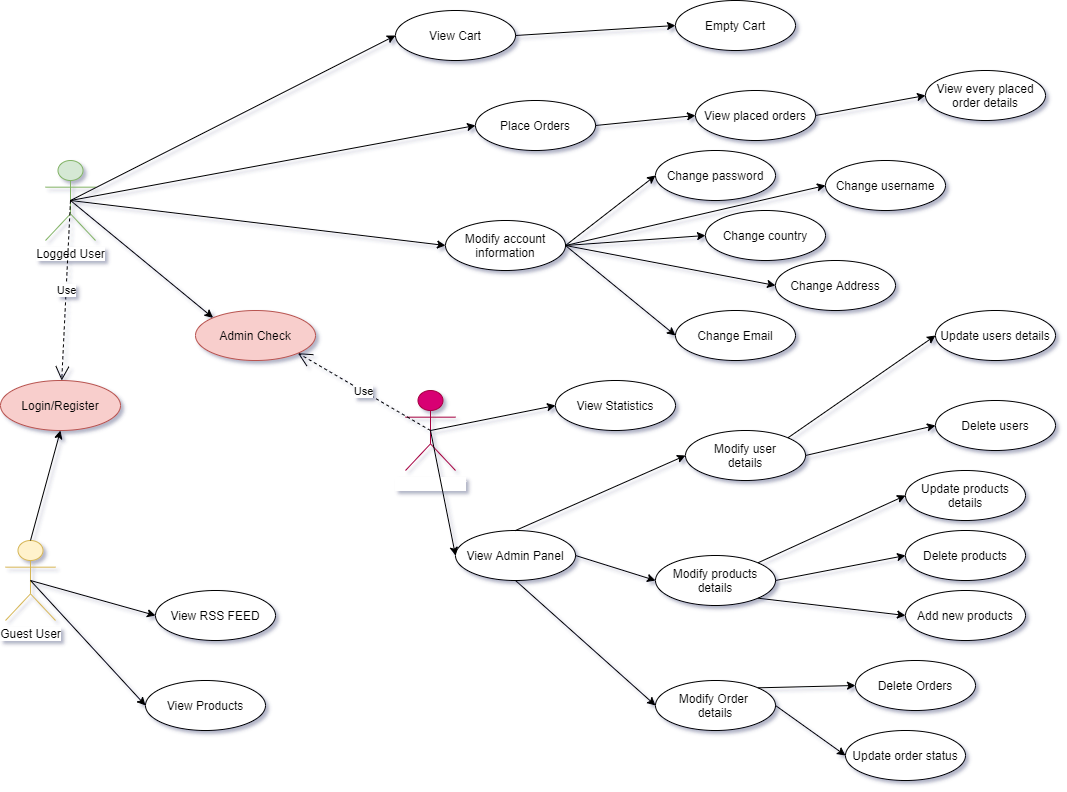

The diagram above was exported from draw.io. Its source (the exported page's mxGraphModel, read from the mxfile embedded in the PNG):
<mxGraphModel dx="1422" dy="745" grid="0" gridSize="10" guides="1" tooltips="1" connect="1" arrows="1" fold="1" page="1" pageScale="1" pageWidth="1400" pageHeight="850" math="0" shadow="1">
  <root>
    <mxCell id="0" />
    <mxCell id="1" parent="0" />
    <mxCell id="sRB2kfrDDlV39pILvuua-2" value="Guest User&lt;br&gt;" style="shape=umlActor;verticalLabelPosition=bottom;labelBackgroundColor=#ffffff;verticalAlign=top;html=1;outlineConnect=0;fillColor=#fff2cc;strokeColor=#d6b656;" vertex="1" parent="1">
      <mxGeometry x="100" y="550" width="50" height="80" as="geometry" />
    </mxCell>
    <mxCell id="sRB2kfrDDlV39pILvuua-3" value="Login/Register" style="ellipse;whiteSpace=wrap;html=1;fillColor=#f8cecc;strokeColor=#b85450;" vertex="1" parent="1">
      <mxGeometry x="95" y="390" width="120" height="50" as="geometry" />
    </mxCell>
    <mxCell id="sRB2kfrDDlV39pILvuua-4" value="" style="endArrow=classic;html=1;exitX=0.5;exitY=0;exitDx=0;exitDy=0;exitPerimeter=0;entryX=0.5;entryY=1;entryDx=0;entryDy=0;" edge="1" parent="1" source="sRB2kfrDDlV39pILvuua-2" target="sRB2kfrDDlV39pILvuua-3">
      <mxGeometry width="50" height="50" relative="1" as="geometry">
        <mxPoint x="440" y="640" as="sourcePoint" />
        <mxPoint x="490" y="590" as="targetPoint" />
      </mxGeometry>
    </mxCell>
    <mxCell id="sRB2kfrDDlV39pILvuua-6" value="Logged User" style="shape=umlActor;verticalLabelPosition=bottom;labelBackgroundColor=#ffffff;verticalAlign=top;html=1;outlineConnect=0;fillColor=#d5e8d4;strokeColor=#82b366;" vertex="1" parent="1">
      <mxGeometry x="140" y="170" width="50" height="80" as="geometry" />
    </mxCell>
    <mxCell id="sRB2kfrDDlV39pILvuua-7" value="Use" style="endArrow=open;endSize=12;dashed=1;html=1;exitX=0.5;exitY=0.5;exitDx=0;exitDy=0;exitPerimeter=0;" edge="1" parent="1" source="sRB2kfrDDlV39pILvuua-6" target="sRB2kfrDDlV39pILvuua-3">
      <mxGeometry width="160" relative="1" as="geometry">
        <mxPoint x="320" y="300" as="sourcePoint" />
        <mxPoint x="310" y="130" as="targetPoint" />
      </mxGeometry>
    </mxCell>
    <mxCell id="sRB2kfrDDlV39pILvuua-8" value="View Products" style="ellipse;whiteSpace=wrap;html=1;" vertex="1" parent="1">
      <mxGeometry x="240" y="690" width="120" height="50" as="geometry" />
    </mxCell>
    <mxCell id="sRB2kfrDDlV39pILvuua-9" value="View RSS FEED" style="ellipse;whiteSpace=wrap;html=1;" vertex="1" parent="1">
      <mxGeometry x="250" y="600" width="120" height="50" as="geometry" />
    </mxCell>
    <mxCell id="sRB2kfrDDlV39pILvuua-11" value="" style="endArrow=classic;html=1;exitX=0.5;exitY=0.5;exitDx=0;exitDy=0;exitPerimeter=0;entryX=0;entryY=0.5;entryDx=0;entryDy=0;" edge="1" parent="1" source="sRB2kfrDDlV39pILvuua-2" target="sRB2kfrDDlV39pILvuua-9">
      <mxGeometry width="50" height="50" relative="1" as="geometry">
        <mxPoint x="280" y="660" as="sourcePoint" />
        <mxPoint x="420" y="530" as="targetPoint" />
      </mxGeometry>
    </mxCell>
    <mxCell id="sRB2kfrDDlV39pILvuua-12" value="" style="endArrow=classic;html=1;exitX=0.5;exitY=0.5;exitDx=0;exitDy=0;exitPerimeter=0;entryX=0;entryY=0.5;entryDx=0;entryDy=0;" edge="1" parent="1" source="sRB2kfrDDlV39pILvuua-2" target="sRB2kfrDDlV39pILvuua-8">
      <mxGeometry width="50" height="50" relative="1" as="geometry">
        <mxPoint x="195" y="720" as="sourcePoint" />
        <mxPoint x="490" y="585" as="targetPoint" />
      </mxGeometry>
    </mxCell>
    <mxCell id="sRB2kfrDDlV39pILvuua-20" value="View Cart" style="ellipse;whiteSpace=wrap;html=1;" vertex="1" parent="1">
      <mxGeometry x="490" y="20" width="120" height="50" as="geometry" />
    </mxCell>
    <mxCell id="sRB2kfrDDlV39pILvuua-21" value="Place Orders" style="ellipse;whiteSpace=wrap;html=1;" vertex="1" parent="1">
      <mxGeometry x="570" y="110" width="120" height="50" as="geometry" />
    </mxCell>
    <mxCell id="sRB2kfrDDlV39pILvuua-22" value="Modify account information" style="ellipse;whiteSpace=wrap;html=1;" vertex="1" parent="1">
      <mxGeometry x="540" y="230" width="120" height="50" as="geometry" />
    </mxCell>
    <mxCell id="sRB2kfrDDlV39pILvuua-24" value="" style="endArrow=classic;html=1;exitX=0.5;exitY=0.5;exitDx=0;exitDy=0;exitPerimeter=0;entryX=0;entryY=0.5;entryDx=0;entryDy=0;" edge="1" parent="1" source="sRB2kfrDDlV39pILvuua-6" target="sRB2kfrDDlV39pILvuua-20">
      <mxGeometry width="50" height="50" relative="1" as="geometry">
        <mxPoint x="620" y="410" as="sourcePoint" />
        <mxPoint x="670" y="360" as="targetPoint" />
      </mxGeometry>
    </mxCell>
    <mxCell id="sRB2kfrDDlV39pILvuua-25" value="" style="endArrow=classic;html=1;exitX=0.5;exitY=0.5;exitDx=0;exitDy=0;exitPerimeter=0;entryX=0;entryY=0.5;entryDx=0;entryDy=0;" edge="1" parent="1" source="sRB2kfrDDlV39pILvuua-6" target="sRB2kfrDDlV39pILvuua-21">
      <mxGeometry width="50" height="50" relative="1" as="geometry">
        <mxPoint x="620" y="410" as="sourcePoint" />
        <mxPoint x="670" y="360" as="targetPoint" />
      </mxGeometry>
    </mxCell>
    <mxCell id="sRB2kfrDDlV39pILvuua-26" value="" style="endArrow=classic;html=1;exitX=0.5;exitY=0.5;exitDx=0;exitDy=0;exitPerimeter=0;entryX=0;entryY=0.5;entryDx=0;entryDy=0;" edge="1" parent="1" source="sRB2kfrDDlV39pILvuua-6" target="sRB2kfrDDlV39pILvuua-22">
      <mxGeometry width="50" height="50" relative="1" as="geometry">
        <mxPoint x="620" y="410" as="sourcePoint" />
        <mxPoint x="670" y="360" as="targetPoint" />
      </mxGeometry>
    </mxCell>
    <mxCell id="sRB2kfrDDlV39pILvuua-28" value="Empty Cart" style="ellipse;whiteSpace=wrap;html=1;" vertex="1" parent="1">
      <mxGeometry x="770" y="10" width="120" height="50" as="geometry" />
    </mxCell>
    <mxCell id="sRB2kfrDDlV39pILvuua-29" value="" style="endArrow=classic;html=1;exitX=1;exitY=0.5;exitDx=0;exitDy=0;entryX=0;entryY=0.5;entryDx=0;entryDy=0;" edge="1" parent="1" source="sRB2kfrDDlV39pILvuua-20" target="sRB2kfrDDlV39pILvuua-28">
      <mxGeometry width="50" height="50" relative="1" as="geometry">
        <mxPoint x="620" y="210" as="sourcePoint" />
        <mxPoint x="670" y="160" as="targetPoint" />
      </mxGeometry>
    </mxCell>
    <mxCell id="sRB2kfrDDlV39pILvuua-31" value="View placed orders" style="ellipse;whiteSpace=wrap;html=1;" vertex="1" parent="1">
      <mxGeometry x="790" y="100" width="120" height="50" as="geometry" />
    </mxCell>
    <mxCell id="sRB2kfrDDlV39pILvuua-32" value="" style="endArrow=classic;html=1;exitX=1;exitY=0.5;exitDx=0;exitDy=0;entryX=0;entryY=0.5;entryDx=0;entryDy=0;" edge="1" parent="1" source="sRB2kfrDDlV39pILvuua-21" target="sRB2kfrDDlV39pILvuua-31">
      <mxGeometry width="50" height="50" relative="1" as="geometry">
        <mxPoint x="680" y="180" as="sourcePoint" />
        <mxPoint x="840" y="170" as="targetPoint" />
      </mxGeometry>
    </mxCell>
    <mxCell id="sRB2kfrDDlV39pILvuua-34" value="View every placed order details" style="ellipse;whiteSpace=wrap;html=1;" vertex="1" parent="1">
      <mxGeometry x="1020" y="80" width="120" height="50" as="geometry" />
    </mxCell>
    <mxCell id="sRB2kfrDDlV39pILvuua-35" value="" style="endArrow=classic;html=1;exitX=1;exitY=0.5;exitDx=0;exitDy=0;entryX=0;entryY=0.5;entryDx=0;entryDy=0;" edge="1" parent="1" source="sRB2kfrDDlV39pILvuua-31" target="sRB2kfrDDlV39pILvuua-34">
      <mxGeometry width="50" height="50" relative="1" as="geometry">
        <mxPoint x="620" y="210" as="sourcePoint" />
        <mxPoint x="670" y="160" as="targetPoint" />
      </mxGeometry>
    </mxCell>
    <mxCell id="sRB2kfrDDlV39pILvuua-37" value="Change password" style="ellipse;whiteSpace=wrap;html=1;" vertex="1" parent="1">
      <mxGeometry x="750" y="160" width="120" height="50" as="geometry" />
    </mxCell>
    <mxCell id="sRB2kfrDDlV39pILvuua-38" value="Change Address" style="ellipse;whiteSpace=wrap;html=1;" vertex="1" parent="1">
      <mxGeometry x="870" y="270" width="120" height="50" as="geometry" />
    </mxCell>
    <mxCell id="sRB2kfrDDlV39pILvuua-39" value="Change username" style="ellipse;whiteSpace=wrap;html=1;" vertex="1" parent="1">
      <mxGeometry x="920" y="170" width="120" height="50" as="geometry" />
    </mxCell>
    <mxCell id="sRB2kfrDDlV39pILvuua-40" value="Change country" style="ellipse;whiteSpace=wrap;html=1;" vertex="1" parent="1">
      <mxGeometry x="800" y="220" width="120" height="50" as="geometry" />
    </mxCell>
    <mxCell id="sRB2kfrDDlV39pILvuua-41" value="" style="endArrow=classic;html=1;exitX=1;exitY=0.5;exitDx=0;exitDy=0;entryX=0;entryY=0.5;entryDx=0;entryDy=0;" edge="1" parent="1" source="sRB2kfrDDlV39pILvuua-22" target="sRB2kfrDDlV39pILvuua-39">
      <mxGeometry width="50" height="50" relative="1" as="geometry">
        <mxPoint x="620" y="210" as="sourcePoint" />
        <mxPoint x="670" y="160" as="targetPoint" />
      </mxGeometry>
    </mxCell>
    <mxCell id="sRB2kfrDDlV39pILvuua-42" value="" style="endArrow=classic;html=1;entryX=0;entryY=0.5;entryDx=0;entryDy=0;exitX=1;exitY=0.5;exitDx=0;exitDy=0;" edge="1" parent="1" source="sRB2kfrDDlV39pILvuua-22" target="sRB2kfrDDlV39pILvuua-37">
      <mxGeometry width="50" height="50" relative="1" as="geometry">
        <mxPoint x="660" y="295" as="sourcePoint" />
        <mxPoint x="670" y="160" as="targetPoint" />
      </mxGeometry>
    </mxCell>
    <mxCell id="sRB2kfrDDlV39pILvuua-43" value="" style="endArrow=classic;html=1;exitX=1;exitY=0.5;exitDx=0;exitDy=0;entryX=0;entryY=0.5;entryDx=0;entryDy=0;" edge="1" parent="1" source="sRB2kfrDDlV39pILvuua-22" target="sRB2kfrDDlV39pILvuua-40">
      <mxGeometry width="50" height="50" relative="1" as="geometry">
        <mxPoint x="620" y="210" as="sourcePoint" />
        <mxPoint x="670" y="160" as="targetPoint" />
      </mxGeometry>
    </mxCell>
    <mxCell id="sRB2kfrDDlV39pILvuua-44" value="" style="endArrow=classic;html=1;exitX=1;exitY=0.5;exitDx=0;exitDy=0;entryX=0;entryY=0.5;entryDx=0;entryDy=0;" edge="1" parent="1" source="sRB2kfrDDlV39pILvuua-22" target="sRB2kfrDDlV39pILvuua-38">
      <mxGeometry width="50" height="50" relative="1" as="geometry">
        <mxPoint x="620" y="210" as="sourcePoint" />
        <mxPoint x="670" y="160" as="targetPoint" />
      </mxGeometry>
    </mxCell>
    <mxCell id="sRB2kfrDDlV39pILvuua-45" value="Change Email" style="ellipse;whiteSpace=wrap;html=1;" vertex="1" parent="1">
      <mxGeometry x="770" y="320" width="120" height="50" as="geometry" />
    </mxCell>
    <mxCell id="sRB2kfrDDlV39pILvuua-46" value="" style="endArrow=classic;html=1;exitX=1;exitY=0.5;exitDx=0;exitDy=0;entryX=0;entryY=0.5;entryDx=0;entryDy=0;" edge="1" parent="1" source="sRB2kfrDDlV39pILvuua-22" target="sRB2kfrDDlV39pILvuua-45">
      <mxGeometry width="50" height="50" relative="1" as="geometry">
        <mxPoint x="620" y="210" as="sourcePoint" />
        <mxPoint x="670" y="160" as="targetPoint" />
      </mxGeometry>
    </mxCell>
    <mxCell id="sRB2kfrDDlV39pILvuua-49" value="Admin Check" style="ellipse;whiteSpace=wrap;html=1;fillColor=#f8cecc;strokeColor=#b85450;" vertex="1" parent="1">
      <mxGeometry x="290" y="320" width="120" height="50" as="geometry" />
    </mxCell>
    <mxCell id="sRB2kfrDDlV39pILvuua-50" value="" style="endArrow=classic;html=1;exitX=0.5;exitY=0.5;exitDx=0;exitDy=0;exitPerimeter=0;entryX=0;entryY=0;entryDx=0;entryDy=0;" edge="1" parent="1" source="sRB2kfrDDlV39pILvuua-6" target="sRB2kfrDDlV39pILvuua-49">
      <mxGeometry width="50" height="50" relative="1" as="geometry">
        <mxPoint x="610" y="410" as="sourcePoint" />
        <mxPoint x="660" y="360" as="targetPoint" />
      </mxGeometry>
    </mxCell>
    <mxCell id="sRB2kfrDDlV39pILvuua-52" value="Administrator" style="shape=umlActor;verticalLabelPosition=bottom;labelBackgroundColor=#ffffff;verticalAlign=top;html=1;outlineConnect=0;fillColor=#d80073;strokeColor=#A50040;fontColor=#ffffff;" vertex="1" parent="1">
      <mxGeometry x="500" y="400" width="50" height="80" as="geometry" />
    </mxCell>
    <mxCell id="sRB2kfrDDlV39pILvuua-55" value="Use" style="endArrow=open;endSize=12;dashed=1;html=1;exitX=0.5;exitY=0.5;exitDx=0;exitDy=0;exitPerimeter=0;entryX=1;entryY=1;entryDx=0;entryDy=0;" edge="1" parent="1" source="sRB2kfrDDlV39pILvuua-52" target="sRB2kfrDDlV39pILvuua-49">
      <mxGeometry width="160" relative="1" as="geometry">
        <mxPoint x="175" y="220" as="sourcePoint" />
        <mxPoint x="166.2192603744163" y="400.00516232446535" as="targetPoint" />
      </mxGeometry>
    </mxCell>
    <mxCell id="sRB2kfrDDlV39pILvuua-56" value="View Admin Panel" style="ellipse;whiteSpace=wrap;html=1;" vertex="1" parent="1">
      <mxGeometry x="550" y="540" width="120" height="50" as="geometry" />
    </mxCell>
    <mxCell id="sRB2kfrDDlV39pILvuua-57" value="" style="endArrow=classic;html=1;exitX=0.5;exitY=0.5;exitDx=0;exitDy=0;exitPerimeter=0;entryX=0;entryY=0.5;entryDx=0;entryDy=0;" edge="1" parent="1" source="sRB2kfrDDlV39pILvuua-52" target="sRB2kfrDDlV39pILvuua-56">
      <mxGeometry width="50" height="50" relative="1" as="geometry">
        <mxPoint x="610" y="510" as="sourcePoint" />
        <mxPoint x="660" y="460" as="targetPoint" />
      </mxGeometry>
    </mxCell>
    <mxCell id="sRB2kfrDDlV39pILvuua-58" value="View Statistics" style="ellipse;whiteSpace=wrap;html=1;" vertex="1" parent="1">
      <mxGeometry x="650" y="390" width="120" height="50" as="geometry" />
    </mxCell>
    <mxCell id="sRB2kfrDDlV39pILvuua-59" value="" style="endArrow=classic;html=1;exitX=0.5;exitY=0.5;exitDx=0;exitDy=0;exitPerimeter=0;entryX=0;entryY=0.5;entryDx=0;entryDy=0;" edge="1" parent="1" source="sRB2kfrDDlV39pILvuua-52" target="sRB2kfrDDlV39pILvuua-58">
      <mxGeometry width="50" height="50" relative="1" as="geometry">
        <mxPoint x="610" y="510" as="sourcePoint" />
        <mxPoint x="660" y="460" as="targetPoint" />
      </mxGeometry>
    </mxCell>
    <mxCell id="sRB2kfrDDlV39pILvuua-60" value="Modify user&lt;br&gt;details" style="ellipse;whiteSpace=wrap;html=1;" vertex="1" parent="1">
      <mxGeometry x="780" y="440" width="120" height="50" as="geometry" />
    </mxCell>
    <mxCell id="sRB2kfrDDlV39pILvuua-61" value="Modify products details" style="ellipse;whiteSpace=wrap;html=1;" vertex="1" parent="1">
      <mxGeometry x="750" y="565" width="120" height="50" as="geometry" />
    </mxCell>
    <mxCell id="sRB2kfrDDlV39pILvuua-62" value="Modify Order &lt;br&gt;details" style="ellipse;whiteSpace=wrap;html=1;" vertex="1" parent="1">
      <mxGeometry x="750" y="690" width="120" height="50" as="geometry" />
    </mxCell>
    <mxCell id="sRB2kfrDDlV39pILvuua-63" value="" style="endArrow=classic;html=1;exitX=0.5;exitY=0;exitDx=0;exitDy=0;entryX=0;entryY=0.5;entryDx=0;entryDy=0;" edge="1" parent="1" source="sRB2kfrDDlV39pILvuua-56" target="sRB2kfrDDlV39pILvuua-60">
      <mxGeometry width="50" height="50" relative="1" as="geometry">
        <mxPoint x="610" y="410" as="sourcePoint" />
        <mxPoint x="660" y="360" as="targetPoint" />
      </mxGeometry>
    </mxCell>
    <mxCell id="sRB2kfrDDlV39pILvuua-64" value="" style="endArrow=classic;html=1;exitX=1;exitY=0.5;exitDx=0;exitDy=0;entryX=0;entryY=0.5;entryDx=0;entryDy=0;" edge="1" parent="1" source="sRB2kfrDDlV39pILvuua-56" target="sRB2kfrDDlV39pILvuua-61">
      <mxGeometry width="50" height="50" relative="1" as="geometry">
        <mxPoint x="610" y="410" as="sourcePoint" />
        <mxPoint x="660" y="360" as="targetPoint" />
      </mxGeometry>
    </mxCell>
    <mxCell id="sRB2kfrDDlV39pILvuua-65" value="" style="endArrow=classic;html=1;exitX=0.5;exitY=1;exitDx=0;exitDy=0;entryX=0;entryY=0.5;entryDx=0;entryDy=0;" edge="1" parent="1" source="sRB2kfrDDlV39pILvuua-56" target="sRB2kfrDDlV39pILvuua-62">
      <mxGeometry width="50" height="50" relative="1" as="geometry">
        <mxPoint x="610" y="410" as="sourcePoint" />
        <mxPoint x="660" y="360" as="targetPoint" />
      </mxGeometry>
    </mxCell>
    <mxCell id="sRB2kfrDDlV39pILvuua-66" value="Update users details" style="ellipse;whiteSpace=wrap;html=1;" vertex="1" parent="1">
      <mxGeometry x="1030" y="320" width="120" height="50" as="geometry" />
    </mxCell>
    <mxCell id="sRB2kfrDDlV39pILvuua-67" value="Delete users" style="ellipse;whiteSpace=wrap;html=1;" vertex="1" parent="1">
      <mxGeometry x="1030" y="410" width="120" height="50" as="geometry" />
    </mxCell>
    <mxCell id="sRB2kfrDDlV39pILvuua-68" value="" style="endArrow=classic;html=1;exitX=1;exitY=0;exitDx=0;exitDy=0;entryX=0;entryY=0.5;entryDx=0;entryDy=0;" edge="1" parent="1" source="sRB2kfrDDlV39pILvuua-60" target="sRB2kfrDDlV39pILvuua-66">
      <mxGeometry width="50" height="50" relative="1" as="geometry">
        <mxPoint x="570" y="510" as="sourcePoint" />
        <mxPoint x="620" y="460" as="targetPoint" />
      </mxGeometry>
    </mxCell>
    <mxCell id="sRB2kfrDDlV39pILvuua-69" value="" style="endArrow=classic;html=1;exitX=1;exitY=0.5;exitDx=0;exitDy=0;entryX=0;entryY=0.5;entryDx=0;entryDy=0;" edge="1" parent="1" source="sRB2kfrDDlV39pILvuua-60" target="sRB2kfrDDlV39pILvuua-67">
      <mxGeometry width="50" height="50" relative="1" as="geometry">
        <mxPoint x="570" y="510" as="sourcePoint" />
        <mxPoint x="620" y="460" as="targetPoint" />
      </mxGeometry>
    </mxCell>
    <mxCell id="sRB2kfrDDlV39pILvuua-70" value="Update products details" style="ellipse;whiteSpace=wrap;html=1;" vertex="1" parent="1">
      <mxGeometry x="1000" y="480" width="120" height="50" as="geometry" />
    </mxCell>
    <mxCell id="sRB2kfrDDlV39pILvuua-71" value="Delete products" style="ellipse;whiteSpace=wrap;html=1;" vertex="1" parent="1">
      <mxGeometry x="1000" y="540" width="120" height="50" as="geometry" />
    </mxCell>
    <mxCell id="sRB2kfrDDlV39pILvuua-72" value="Add new products" style="ellipse;whiteSpace=wrap;html=1;" vertex="1" parent="1">
      <mxGeometry x="1000" y="600" width="120" height="50" as="geometry" />
    </mxCell>
    <mxCell id="sRB2kfrDDlV39pILvuua-73" value="" style="endArrow=classic;html=1;exitX=1;exitY=0;exitDx=0;exitDy=0;entryX=0;entryY=0.5;entryDx=0;entryDy=0;" edge="1" parent="1" source="sRB2kfrDDlV39pILvuua-61" target="sRB2kfrDDlV39pILvuua-70">
      <mxGeometry width="50" height="50" relative="1" as="geometry">
        <mxPoint x="570" y="510" as="sourcePoint" />
        <mxPoint x="620" y="460" as="targetPoint" />
      </mxGeometry>
    </mxCell>
    <mxCell id="sRB2kfrDDlV39pILvuua-74" value="" style="endArrow=classic;html=1;exitX=1;exitY=0.5;exitDx=0;exitDy=0;entryX=0;entryY=0.5;entryDx=0;entryDy=0;" edge="1" parent="1" source="sRB2kfrDDlV39pILvuua-61" target="sRB2kfrDDlV39pILvuua-71">
      <mxGeometry width="50" height="50" relative="1" as="geometry">
        <mxPoint x="570" y="510" as="sourcePoint" />
        <mxPoint x="620" y="460" as="targetPoint" />
      </mxGeometry>
    </mxCell>
    <mxCell id="sRB2kfrDDlV39pILvuua-75" value="" style="endArrow=classic;html=1;exitX=1;exitY=1;exitDx=0;exitDy=0;entryX=0;entryY=0.5;entryDx=0;entryDy=0;" edge="1" parent="1" source="sRB2kfrDDlV39pILvuua-61" target="sRB2kfrDDlV39pILvuua-72">
      <mxGeometry width="50" height="50" relative="1" as="geometry">
        <mxPoint x="570" y="510" as="sourcePoint" />
        <mxPoint x="620" y="460" as="targetPoint" />
      </mxGeometry>
    </mxCell>
    <mxCell id="sRB2kfrDDlV39pILvuua-76" value="Delete Orders" style="ellipse;whiteSpace=wrap;html=1;" vertex="1" parent="1">
      <mxGeometry x="950" y="670" width="120" height="50" as="geometry" />
    </mxCell>
    <mxCell id="sRB2kfrDDlV39pILvuua-77" value="Update order status" style="ellipse;whiteSpace=wrap;html=1;" vertex="1" parent="1">
      <mxGeometry x="940" y="740" width="120" height="50" as="geometry" />
    </mxCell>
    <mxCell id="sRB2kfrDDlV39pILvuua-78" value="" style="endArrow=classic;html=1;exitX=1;exitY=0;exitDx=0;exitDy=0;entryX=0;entryY=0.5;entryDx=0;entryDy=0;" edge="1" parent="1" source="sRB2kfrDDlV39pILvuua-62" target="sRB2kfrDDlV39pILvuua-76">
      <mxGeometry width="50" height="50" relative="1" as="geometry">
        <mxPoint x="570" y="510" as="sourcePoint" />
        <mxPoint x="620" y="460" as="targetPoint" />
      </mxGeometry>
    </mxCell>
    <mxCell id="sRB2kfrDDlV39pILvuua-79" value="" style="endArrow=classic;html=1;exitX=1;exitY=0.5;exitDx=0;exitDy=0;entryX=0;entryY=0.5;entryDx=0;entryDy=0;" edge="1" parent="1" source="sRB2kfrDDlV39pILvuua-62" target="sRB2kfrDDlV39pILvuua-77">
      <mxGeometry width="50" height="50" relative="1" as="geometry">
        <mxPoint x="570" y="510" as="sourcePoint" />
        <mxPoint x="620" y="460" as="targetPoint" />
      </mxGeometry>
    </mxCell>
  </root>
</mxGraphModel>